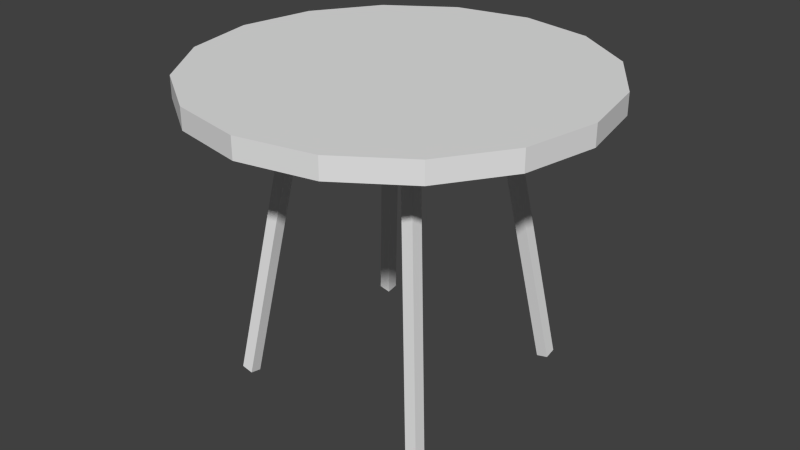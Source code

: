 # Source: Table.blend  (saved by Blender 2.72.0; exported with 4.5.12 LTS)
import bpy
from mathutils import Matrix  # noqa: F401  (used for matrix-valued properties, if any)

bpy.ops.wm.read_factory_settings(use_empty=True)
scene = bpy.context.scene
scene.name = 'Scene'

# ---- collections
col_collection_1 = bpy.data.collections.new('Collection 1'); scene.collection.children.link(col_collection_1)

# ---- materials (node trees are filled in below, after node groups)
mat_tabletexture = bpy.data.materials.new('TableTexture')
mat_tabletexture.alpha_threshold = 0.0
mat_tabletexture.use_transparent_shadow = False
mat_tabletexture.roughness = 0.5

# ---- material node trees

# ---- world
world_world = bpy.data.worlds.new('World'); scene.world = world_world
world_world.color = (0.05088, 0.05088, 0.05088)
world_world.use_sun_shadow = False
world_world.sun_shadow_jitter_overblur = 0.0
world_world.cycles.sampling_method = 'MANUAL'
world_world.cycles.sample_map_resolution = 256

# ---- meshes
me_cube_004 = bpy.data.meshes.new('Cube.004')
me_cube_004.from_pydata([(-0.6891, 0.03168, 0.6921), (-0.6913, 0.01544, 0.6183), (-0.6175, -0.001057, 0.6183), (-0.6152, 0.01519, 0.6921), (-0.4325, 1.874, 0.4317), (-0.4348, 1.858, 0.3578), (-0.3609, 1.842, 0.3578), (-0.3587, 1.858, 0.4317), (0.6152, 0.01519, 0.6922), (0.6175, -0.001057, 0.6183), (0.6913, 0.01544, 0.6183), (0.6891, 0.03168, 0.6922), (0.3587, 1.858, 0.4317), (0.3609, 1.842, 0.3578), (0.4348, 1.858, 0.3578), (0.4325, 1.874, 0.4317), (-0.6913, 0.01544, -0.6183), (-0.6891, 0.03169, -0.6922), (-0.6152, 0.01519, -0.6922), (-0.6175, -0.001051, -0.6183), (-0.4348, 1.858, -0.3578), (-0.4325, 1.874, -0.4317), (-0.3587, 1.858, -0.4317), (-0.3609, 1.842, -0.3578), (0.6175, -0.001051, -0.6183), (0.6152, 0.01519, -0.6922), (0.6891, 0.03169, -0.6922), (0.6913, 0.01544, -0.6183), (0.3609, 1.842, -0.3578), (0.3587, 1.858, -0.4317), (0.4325, 1.874, -0.4317), (0.4348, 1.858, -0.3578), (-8.999e-06, 1.803, 1.25), (-8.999e-06, 1.935, 1.25), (-0.4784, 1.803, 1.155), (-0.4784, 1.935, 1.155), (-0.884, 1.803, 0.8839), (-0.884, 1.935, 0.8839), (-1.155, 1.803, 0.4784), (-1.155, 1.935, 0.4784), (-1.25, 1.803, -1.571e-05), (-1.25, 1.935, -1.619e-05), (-1.155, 1.803, -0.4784), (-1.155, 1.935, -0.4784), (-0.884, 1.803, -0.884), (-0.884, 1.935, -0.884), (-0.4784, 1.803, -1.155), (-0.4784, 1.935, -1.155), (9.07e-06, 1.803, -1.25), (9.07e-06, 1.935, -1.25), (0.4784, 1.803, -1.155), (0.4784, 1.935, -1.155), (0.884, 1.803, -0.884), (0.884, 1.935, -0.884), (1.155, 1.803, -0.4784), (1.155, 1.935, -0.4784), (1.25, 1.803, 2.619e-06), (1.25, 1.935, 2.138e-06), (1.155, 1.803, 0.4784), (1.155, 1.935, 0.4784), (0.884, 1.803, 0.884), (0.884, 1.935, 0.884), (0.4784, 1.803, 1.155), (0.4784, 1.935, 1.155)], [], [(0, 1, 2, 3), (0, 4, 5, 1), (1, 5, 6, 2), (2, 6, 7, 3), (4, 0, 3, 7), (8, 9, 10, 11), (8, 12, 13, 9), (9, 13, 14, 10), (10, 14, 15, 11), (12, 8, 11, 15), (16, 17, 18, 19), (16, 20, 21, 17), (17, 21, 22, 18), (18, 22, 23, 19), (20, 16, 19, 23), (24, 25, 26, 27), (24, 28, 29, 25), (25, 29, 30, 26), (26, 30, 31, 27), (28, 24, 27, 31), (32, 33, 35, 34), (34, 35, 37, 36), (36, 37, 39, 38), (38, 39, 41, 40), (40, 41, 43, 42), (42, 43, 45, 44), (44, 45, 47, 46), (46, 47, 49, 48), (48, 49, 51, 50), (50, 51, 53, 52), (52, 53, 55, 54), (54, 55, 57, 56), (56, 57, 59, 58), (58, 59, 61, 60), (35, 33, 63, 61, 59, 57, 55, 53, 51, 49, 47, 45, 43, 41, 39, 37), (62, 63, 33, 32), (60, 61, 63, 62), (32, 34, 36, 38, 40, 42, 44, 46, 48, 50, 52, 54, 56, 58, 60, 62)])
_uv = me_cube_004.uv_layers.new(name='UVMap')
_uv.uv.foreach_set('vector', [0.4914, 0.5622, 0.4914, 0.5815, 0.4643, 0.581, 0.4643, 0.5617, 0.2948, 0.9813, 0.2948, 0.5027, 0.323, 0.5042, 0.323, 0.9828, 0.04052, 0.9812, 0.04052, 0.5027, 0.06877, 0.5043, 0.06877, 0.9827, 0.3795, 0.5027, 0.3795, 0.9813, 0.3513, 0.9828, 0.3513, 0.5042, 0.1535, 0.9827, 0.1535, 0.5043, 0.1818, 0.5027, 0.1818, 0.9812, 0.4923, 0.5027, 0.4923, 0.522, 0.4643, 0.5221, 0.4643, 0.5028, 0.2665, 0.9813, 0.2665, 0.5027, 0.2948, 0.5042, 0.2948, 0.9828, 0.21, 0.5027, 0.21, 0.9812, 0.1818, 0.9827, 0.1818, 0.5043, 0.323, 0.9828, 0.323, 0.5042, 0.3513, 0.5027, 0.3513, 0.9813, 0.1253, 0.5043, 0.1253, 0.9827, 0.09703, 0.9812, 0.09703, 0.5027, 0.4643, 0.542, 0.4643, 0.5234, 0.4913, 0.5221, 0.4913, 0.5407, 0.4078, 0.5027, 0.4078, 0.9813, 0.3795, 0.9828, 0.3795, 0.5042, 0.01226, 0.9812, 0.01226, 0.5027, 0.04052, 0.5043, 0.04052, 0.9827, 0.4643, 0.5042, 0.4643, 0.9828, 0.436, 0.9813, 0.436, 0.5027, 0.21, 0.9827, 0.21, 0.5043, 0.2383, 0.5027, 0.2383, 0.9812, 0.4643, 0.5425, 0.4914, 0.542, 0.4914, 0.5613, 0.4643, 0.5617, 0.436, 0.5027, 0.436, 0.9813, 0.4078, 0.9828, 0.4078, 0.5042, 0.1535, 0.5027, 0.1535, 0.9812, 0.1253, 0.9827, 0.1253, 0.5043, 0.2665, 0.5042, 0.2665, 0.9828, 0.2383, 0.9813, 0.2383, 0.5027, 0.09703, 0.5043, 0.09703, 0.9827, 0.06877, 0.9812, 0.06877, 0.5027, 0.9056, 0.684, 0.9259, 0.684, 0.9259, 0.7162, 0.9056, 0.7162, 0.9665, 0.684, 0.9462, 0.684, 0.9462, 0.6518, 0.9665, 0.6518, 0.9665, 0.6518, 0.9462, 0.6518, 0.9462, 0.6098, 0.9665, 0.6098, 0.9665, 0.6098, 0.9462, 0.6098, 0.9462, 0.5642, 0.9665, 0.5642, 0.9665, 0.5642, 0.9462, 0.5642, 0.9462, 0.5221, 0.9665, 0.5221, 0.9259, 0.5221, 0.9462, 0.5221, 0.9462, 0.5642, 0.9259, 0.5642, 0.9259, 0.5642, 0.9462, 0.5642, 0.9462, 0.6098, 0.9259, 0.6098, 0.9259, 0.6098, 0.9462, 0.6098, 0.9462, 0.6518, 0.9259, 0.6518, 0.9259, 0.6518, 0.9462, 0.6518, 0.9462, 0.684, 0.9259, 0.684, 0.9665, 0.5221, 0.9867, 0.5221, 0.9867, 0.5642, 0.9665, 0.5642, 0.9665, 0.5642, 0.9867, 0.5642, 0.9867, 0.6098, 0.9665, 0.6098, 0.9665, 0.6098, 0.9867, 0.6098, 0.9867, 0.6518, 0.9665, 0.6518, 0.9056, 0.5221, 0.9259, 0.5221, 0.9259, 0.5543, 0.9056, 0.5543, 0.9056, 0.5543, 0.9259, 0.5543, 0.9259, 0.5964, 0.9056, 0.5964, 0.8239, 0.9626, 0.7547, 0.98, 0.6798, 0.98, 0.6105, 0.9626, 0.5576, 0.9304, 0.5289, 0.8883, 0.5289, 0.8428, 0.5576, 0.8007, 0.6105, 0.7685, 0.6798, 0.7511, 0.7547, 0.7511, 0.8239, 0.7685, 0.8769, 0.8007, 0.9056, 0.8428, 0.9056, 0.8883, 0.8769, 0.9304, 0.9056, 0.642, 0.9259, 0.642, 0.9259, 0.684, 0.9056, 0.684, 0.9056, 0.5964, 0.9259, 0.5964, 0.9259, 0.642, 0.9056, 0.642, 0.5289, 0.6594, 0.5289, 0.6138, 0.5576, 0.5718, 0.6105, 0.5396, 0.6798, 0.5221, 0.7547, 0.5221, 0.8239, 0.5396, 0.8769, 0.5718, 0.9056, 0.6138, 0.9056, 0.6594, 0.8769, 0.7015, 0.8239, 0.7337, 0.7547, 0.7511, 0.6798, 0.7511, 0.6105, 0.7337, 0.5576, 0.7015])
me_cube_004.materials.append(mat_tabletexture)
me_cube_004.use_remesh_preserve_volume = False
me_cube_004.use_remesh_preserve_attributes = False
me_cube_004.use_mirror_vertex_groups = False
me_cube_004.update()

# ---- objects
ob_table = bpy.data.objects.new('Table', me_cube_004)

# ---- transforms, parenting, visibility, modifiers, constraints
ob_table.location = (0.0, 0.0, 0.0)
ob_table.rotation_euler = (1.571, -0.0, -3.142)
ob_table.lineart.crease_threshold = 0.0

# ---- collection membership
col_collection_1.objects.link(ob_table)

# ---- scene / render settings (as saved in the file)
scene.frame_start = 1; scene.frame_end = 250; scene.frame_set(3)
scene.render.engine = 'BLENDER_EEVEE_NEXT'
scene.render.resolution_percentage = 50
scene.render.dither_intensity = 0.0
scene.cycles.use_denoising = False
scene.cycles.samples = 10
scene.cycles.sampling_pattern = 'TABULATED_SOBOL'
scene.cycles.light_sampling_threshold = 0.0
scene.cycles.use_adaptive_sampling = False
scene.cycles.use_light_tree = False
scene.cycles.blur_glossy = 0.0
scene.cycles.pixel_filter_type = 'GAUSSIAN'
scene.cycles.sample_clamp_indirect = 0.0
scene.view_settings.view_transform = 'Standard'
bpy.context.view_layer.update()

# ---- added for rendering (the .blend has no active camera and no usable light): camera, sun
cam_auto = bpy.data.cameras.new('AutoCamera')
cam_auto.lens = 50.0
cam_auto.sensor_width = 36.0
cam_auto.clip_end = 1000.0
ob_auto_camera = bpy.data.objects.new('AutoCamera', cam_auto)
scene.collection.objects.link(ob_auto_camera)
ob_auto_camera.location = (3.72999, -4.476, 3.95121)
ob_auto_camera.rotation_euler = (1.09748, -7.21219e-08, 0.694738)
scene.camera = ob_auto_camera
light_auto_sun = bpy.data.lights.new('AutoSun', 'SUN')
light_auto_sun.energy = 3.0
light_auto_sun.angle = 0.0523599
ob_auto_sun = bpy.data.objects.new('AutoSun', light_auto_sun)
scene.collection.objects.link(ob_auto_sun)
ob_auto_sun.rotation_euler = (0.872665, 0.174533, 0.523599)
bpy.context.view_layer.update()
